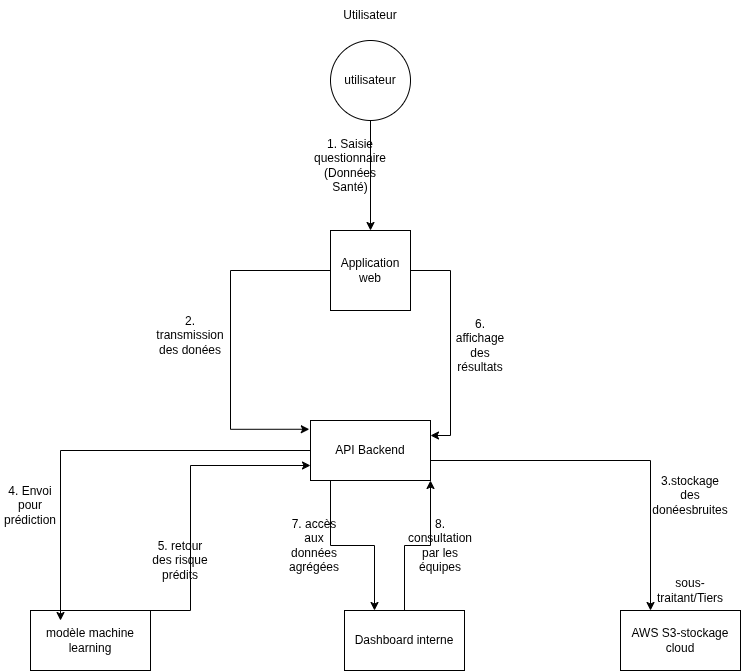

The diagram above was exported from draw.io. Its source (the exported page's mxGraphModel, read from the mxfile embedded in the PNG):
<mxGraphModel dx="1414" dy="793" grid="1" gridSize="10" guides="1" tooltips="1" connect="1" arrows="1" fold="1" page="1" pageScale="1" pageWidth="827" pageHeight="1169" math="0" shadow="0">
  <root>
    <mxCell id="0" />
    <mxCell id="1" parent="0" />
    <mxCell id="cKlAleX-prqIKVDwY4pH-30" edge="1" parent="1" source="cKlAleX-prqIKVDwY4pH-1" style="edgeStyle=orthogonalEdgeStyle;rounded=0;orthogonalLoop=1;jettySize=auto;html=1;" target="cKlAleX-prqIKVDwY4pH-2" value="">
      <mxGeometry relative="1" as="geometry" />
    </mxCell>
    <mxCell id="cKlAleX-prqIKVDwY4pH-1" parent="1" style="ellipse;whiteSpace=wrap;html=1;aspect=fixed;" value="utilisateur" vertex="1">
      <mxGeometry height="80" width="80" x="340" y="50" as="geometry" />
    </mxCell>
    <mxCell id="cKlAleX-prqIKVDwY4pH-20" edge="1" parent="1" source="cKlAleX-prqIKVDwY4pH-2" style="edgeStyle=orthogonalEdgeStyle;rounded=0;orthogonalLoop=1;jettySize=auto;html=1;exitX=1;exitY=0.5;exitDx=0;exitDy=0;entryX=1;entryY=0.25;entryDx=0;entryDy=0;" target="cKlAleX-prqIKVDwY4pH-5">
      <mxGeometry relative="1" as="geometry" />
    </mxCell>
    <mxCell id="cKlAleX-prqIKVDwY4pH-2" parent="1" style="whiteSpace=wrap;html=1;aspect=fixed;" value="Application&lt;div&gt;web&lt;/div&gt;" vertex="1">
      <mxGeometry height="80" width="80" x="340" y="240" as="geometry" />
    </mxCell>
    <mxCell id="cKlAleX-prqIKVDwY4pH-24" edge="1" parent="1" source="cKlAleX-prqIKVDwY4pH-5" style="edgeStyle=orthogonalEdgeStyle;rounded=0;orthogonalLoop=1;jettySize=auto;html=1;entryX=0.25;entryY=0;entryDx=0;entryDy=0;" target="cKlAleX-prqIKVDwY4pH-7">
      <mxGeometry relative="1" as="geometry">
        <Array as="points">
          <mxPoint x="340" y="555" />
          <mxPoint x="384" y="555" />
        </Array>
      </mxGeometry>
    </mxCell>
    <mxCell id="cKlAleX-prqIKVDwY4pH-27" edge="1" parent="1" source="cKlAleX-prqIKVDwY4pH-5" style="edgeStyle=orthogonalEdgeStyle;rounded=0;orthogonalLoop=1;jettySize=auto;html=1;entryX=0.25;entryY=0;entryDx=0;entryDy=0;" target="cKlAleX-prqIKVDwY4pH-8">
      <mxGeometry relative="1" as="geometry">
        <Array as="points">
          <mxPoint x="660" y="470" />
        </Array>
      </mxGeometry>
    </mxCell>
    <mxCell id="cKlAleX-prqIKVDwY4pH-5" parent="1" style="rounded=0;whiteSpace=wrap;html=1;" value="API Backend" vertex="1">
      <mxGeometry height="60" width="120" x="320" y="430" as="geometry" />
    </mxCell>
    <mxCell id="cKlAleX-prqIKVDwY4pH-22" edge="1" parent="1" source="cKlAleX-prqIKVDwY4pH-6" style="edgeStyle=orthogonalEdgeStyle;rounded=0;orthogonalLoop=1;jettySize=auto;html=1;entryX=0;entryY=0.75;entryDx=0;entryDy=0;exitX=0.5;exitY=0;exitDx=0;exitDy=0;" target="cKlAleX-prqIKVDwY4pH-5">
      <mxGeometry relative="1" as="geometry">
        <Array as="points">
          <mxPoint x="200" y="620" />
          <mxPoint x="200" y="475" />
        </Array>
      </mxGeometry>
    </mxCell>
    <mxCell id="cKlAleX-prqIKVDwY4pH-6" parent="1" style="rounded=0;whiteSpace=wrap;html=1;" value="modèle machine learning" vertex="1">
      <mxGeometry height="60" width="120" x="40" y="620" as="geometry" />
    </mxCell>
    <mxCell id="cKlAleX-prqIKVDwY4pH-7" parent="1" style="rounded=0;whiteSpace=wrap;html=1;" value="Dashboard interne" vertex="1">
      <mxGeometry height="60" width="120" x="354" y="620" as="geometry" />
    </mxCell>
    <mxCell id="cKlAleX-prqIKVDwY4pH-8" parent="1" style="rounded=0;whiteSpace=wrap;html=1;" value="AWS S3-stockage cloud" vertex="1">
      <mxGeometry height="60" width="120" x="630" y="620" as="geometry" />
    </mxCell>
    <mxCell id="cKlAleX-prqIKVDwY4pH-10" parent="1" style="text;html=1;whiteSpace=wrap;strokeColor=none;fillColor=none;align=center;verticalAlign=middle;rounded=0;" value="2. transmission des donées" vertex="1">
      <mxGeometry height="30" width="60" x="170" y="330" as="geometry" />
    </mxCell>
    <mxCell id="cKlAleX-prqIKVDwY4pH-11" parent="1" style="text;html=1;whiteSpace=wrap;strokeColor=none;fillColor=none;align=center;verticalAlign=middle;rounded=0;" value="4. Envoi pour prédiction" vertex="1">
      <mxGeometry height="30" width="60" x="10" y="500" as="geometry" />
    </mxCell>
    <mxCell id="cKlAleX-prqIKVDwY4pH-12" parent="1" style="text;html=1;whiteSpace=wrap;strokeColor=none;fillColor=none;align=center;verticalAlign=middle;rounded=0;" value="5. retour des risque prédits" vertex="1">
      <mxGeometry height="30" width="60" x="160" y="555" as="geometry" />
    </mxCell>
    <mxCell id="cKlAleX-prqIKVDwY4pH-13" parent="1" style="text;html=1;whiteSpace=wrap;strokeColor=none;fillColor=none;align=center;verticalAlign=middle;rounded=0;" value="7. accès aux données agrégées" vertex="1">
      <mxGeometry height="30" width="60" x="294" y="540" as="geometry" />
    </mxCell>
    <mxCell id="cKlAleX-prqIKVDwY4pH-14" parent="1" style="text;html=1;whiteSpace=wrap;strokeColor=none;fillColor=none;align=center;verticalAlign=middle;rounded=0;" value="8. consultation par les équipes" vertex="1">
      <mxGeometry height="30" width="60" x="420" y="540" as="geometry" />
    </mxCell>
    <mxCell id="cKlAleX-prqIKVDwY4pH-15" parent="1" style="text;html=1;whiteSpace=wrap;strokeColor=none;fillColor=none;align=center;verticalAlign=middle;rounded=0;" value="3.stockage des donéesbruites" vertex="1">
      <mxGeometry height="30" width="60" x="670" y="490" as="geometry" />
    </mxCell>
    <mxCell id="cKlAleX-prqIKVDwY4pH-16" parent="1" style="text;html=1;whiteSpace=wrap;strokeColor=none;fillColor=none;align=center;verticalAlign=middle;rounded=0;" value="6. affichage des résultats" vertex="1">
      <mxGeometry height="30" width="60" x="460" y="340" as="geometry" />
    </mxCell>
    <mxCell id="cKlAleX-prqIKVDwY4pH-21" edge="1" parent="1" source="cKlAleX-prqIKVDwY4pH-5" style="edgeStyle=orthogonalEdgeStyle;rounded=0;orthogonalLoop=1;jettySize=auto;html=1;entryX=0.25;entryY=0.167;entryDx=0;entryDy=0;entryPerimeter=0;" target="cKlAleX-prqIKVDwY4pH-6">
      <mxGeometry relative="1" as="geometry" />
    </mxCell>
    <mxCell id="cKlAleX-prqIKVDwY4pH-23" edge="1" parent="1" source="cKlAleX-prqIKVDwY4pH-2" style="edgeStyle=orthogonalEdgeStyle;rounded=0;orthogonalLoop=1;jettySize=auto;html=1;entryX=-0.01;entryY=0.146;entryDx=0;entryDy=0;entryPerimeter=0;" target="cKlAleX-prqIKVDwY4pH-5">
      <mxGeometry relative="1" as="geometry">
        <Array as="points">
          <mxPoint x="240" y="280" />
          <mxPoint x="240" y="439" />
        </Array>
      </mxGeometry>
    </mxCell>
    <mxCell id="cKlAleX-prqIKVDwY4pH-25" edge="1" parent="1" source="cKlAleX-prqIKVDwY4pH-7" style="edgeStyle=orthogonalEdgeStyle;rounded=0;orthogonalLoop=1;jettySize=auto;html=1;entryX=1;entryY=1;entryDx=0;entryDy=0;" target="cKlAleX-prqIKVDwY4pH-5">
      <mxGeometry relative="1" as="geometry">
        <Array as="points">
          <mxPoint x="414" y="555" />
          <mxPoint x="440" y="555" />
        </Array>
      </mxGeometry>
    </mxCell>
    <mxCell id="cKlAleX-prqIKVDwY4pH-31" parent="1" style="text;html=1;whiteSpace=wrap;strokeColor=none;fillColor=none;align=center;verticalAlign=middle;rounded=0;" value="1. Saisie questionnaire (Données Santé)" vertex="1">
      <mxGeometry height="30" width="60" x="330" y="160" as="geometry" />
    </mxCell>
    <mxCell id="cKlAleX-prqIKVDwY4pH-32" parent="1" style="text;html=1;whiteSpace=wrap;strokeColor=none;fillColor=none;align=center;verticalAlign=middle;rounded=0;" value="sous-traitant/Tiers" vertex="1">
      <mxGeometry height="30" width="60" x="670" y="585" as="geometry" />
    </mxCell>
    <mxCell id="cKlAleX-prqIKVDwY4pH-33" parent="1" style="text;html=1;whiteSpace=wrap;strokeColor=none;fillColor=none;align=center;verticalAlign=middle;rounded=0;" value="Utilisateur" vertex="1">
      <mxGeometry height="30" width="60" x="350" y="10" as="geometry" />
    </mxCell>
    <mxCell id="cKlAleX-prqIKVDwY4pH-34" edge="1" parent="1" source="cKlAleX-prqIKVDwY4pH-15" style="edgeStyle=orthogonalEdgeStyle;rounded=0;orthogonalLoop=1;jettySize=auto;html=1;exitX=0.5;exitY=1;exitDx=0;exitDy=0;" target="cKlAleX-prqIKVDwY4pH-15">
      <mxGeometry relative="1" as="geometry" />
    </mxCell>
  </root>
</mxGraphModel>